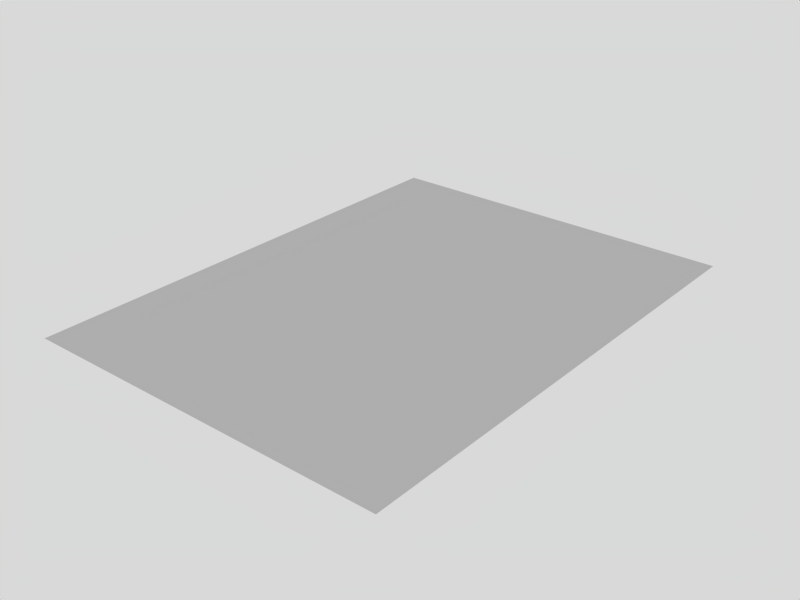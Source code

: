 # Source: Book_Left.blend  (saved by Blender 2.62.0; exported with 4.5.12 LTS)
import bpy
from mathutils import Matrix  # noqa: F401  (used for matrix-valued properties, if any)

bpy.ops.wm.read_factory_settings(use_empty=True)
scene = bpy.context.scene
scene.name = 'Scene'

# ---- collections
col_collection_1 = bpy.data.collections.new('Collection 1'); scene.collection.children.link(col_collection_1)

# ---- materials (node trees are filled in below, after node groups)
mat_material = bpy.data.materials.new('Material')
mat_material.alpha_threshold = 0.0
mat_material.roughness = 0.5
mat_material.line_color = (0.0, 0.0, 0.0, 1.0)

# ---- material node trees

# ---- world
world_world = bpy.data.worlds.new('World'); scene.world = world_world
world_world.color = (0.85, 0.85, 0.85)
world_world.use_sun_shadow = False
world_world.sun_shadow_jitter_overblur = 0.0
world_world.cycles.sampling_method = 'MANUAL'
world_world.cycles.sample_map_resolution = 256

# ---- meshes
me_plane = bpy.data.meshes.new('Plane')
me_plane.from_pydata([(-0.24, 0.0, 0.0), (-0.24, 0.32, 0.0), (0.08001, 2.235e-08, 0.0), (-0.24, -0.32, 0.0), (0.08001, 0.32, 0.0), (0.08001, -0.32, 0.0), (-0.24, 0.16, 0.0), (-0.08001, 7.451e-09, 0.0), (0.24, 2.235e-08, 0.0), (-0.24, -0.16, 0.0), (0.24, 0.32, 0.0), (-0.08001, 0.32, 0.0), (0.08001, 0.16, 0.0), (0.24, -0.32, 0.0), (-0.08001, -0.32, 0.0), (0.08001, -0.16, 0.0), (0.24, -0.16, 0.0), (0.24, 0.16, 0.0), (-0.08001, 0.16, 0.0), (-0.08001, -0.16, 0.0)], [], [(18, 11, 4), (19, 7, 2), (5, 15, 16), (15, 2, 8), (2, 12, 17), (12, 4, 10), (7, 18, 12), (0, 6, 18), (6, 1, 11), (14, 19, 15), (3, 9, 19), (9, 0, 7), (12, 18, 4), (15, 19, 2), (13, 5, 16), (16, 15, 8), (8, 2, 17), (17, 12, 10), (2, 7, 12), (7, 0, 18), (18, 6, 11), (5, 14, 15), (14, 3, 19), (19, 9, 7)])
_uv = me_plane.uv_layers.new(name='UVMap')
_uv.uv.foreach_set('vector', [0.8832, 0.7343, 0.898, 0.7343, 0.898, 0.754, 0.8536, 0.7343, 0.8684, 0.7343, 0.8684, 0.754, 0.8388, 0.754, 0.8536, 0.754, 0.8536, 0.7737, 0.8536, 0.754, 0.8684, 0.754, 0.8684, 0.7737, 0.8684, 0.754, 0.8832, 0.754, 0.8832, 0.7737, 0.8832, 0.754, 0.898, 0.754, 0.898, 0.7737, 0.8684, 0.7343, 0.8832, 0.7343, 0.8832, 0.754, 0.8684, 0.7145, 0.8832, 0.7145, 0.8832, 0.7343, 0.8832, 0.7145, 0.898, 0.7145, 0.898, 0.7343, 0.8388, 0.7343, 0.8536, 0.7343, 0.8536, 0.754, 0.8388, 0.7145, 0.8536, 0.7145, 0.8536, 0.7343, 0.8536, 0.7145, 0.8684, 0.7145, 0.8684, 0.7343, 0.8832, 0.754, 0.8832, 0.7343, 0.898, 0.754, 0.8536, 0.754, 0.8536, 0.7343, 0.8684, 0.754, 0.8388, 0.7737, 0.8388, 0.754, 0.8536, 0.7737, 0.8536, 0.7737, 0.8536, 0.754, 0.8684, 0.7737, 0.8684, 0.7737, 0.8684, 0.754, 0.8832, 0.7737, 0.8832, 0.7737, 0.8832, 0.754, 0.898, 0.7737, 0.8684, 0.754, 0.8684, 0.7343, 0.8832, 0.754, 0.8684, 0.7343, 0.8684, 0.7145, 0.8832, 0.7343, 0.8832, 0.7343, 0.8832, 0.7145, 0.898, 0.7343, 0.8388, 0.754, 0.8388, 0.7343, 0.8536, 0.754, 0.8388, 0.7343, 0.8388, 0.7145, 0.8536, 0.7343, 0.8536, 0.7343, 0.8536, 0.7145, 0.8684, 0.7343])
me_plane.materials.append(mat_material)
me_plane.use_remesh_preserve_volume = False
me_plane.use_remesh_preserve_attributes = False
me_plane.use_mirror_vertex_groups = False
me_plane.update()

# ---- objects
ob_background_paper = bpy.data.objects.new('Background_Paper', me_plane)

# ---- transforms, parenting, visibility, modifiers, constraints
ob_background_paper.location = (0.0, 0.0, 2e-07)
ob_background_paper.lineart.crease_threshold = 0.0

# ---- collection membership
col_collection_1.objects.link(ob_background_paper)

# ---- scene / render settings (as saved in the file)
scene.frame_start = 1; scene.frame_end = 74; scene.frame_set(76)
scene.render.engine = 'BLENDER_EEVEE_NEXT'
scene.render.image_settings.file_format = 'JPEG'
scene.render.image_settings.color_mode = 'RGB'
scene.render.image_settings.compression = 90
scene.render.resolution_x = 800
scene.render.resolution_y = 600
scene.render.pixel_aspect_x = 100.0
scene.render.pixel_aspect_y = 100.0
scene.render.fps = 25
scene.render.dither_intensity = 0.0
scene.render.use_compositing = False
scene.render.use_sequencer = False
scene.render.bake_margin = 2
scene.render.bake_bias = 0.0
scene.render.use_stamp_time = False
scene.render.use_stamp_date = False
scene.render.use_stamp_frame = False
scene.render.use_stamp_camera = False
scene.render.use_stamp_scene = False
scene.render.use_stamp_filename = False
scene.render.use_stamp_render_time = False
scene.render.stamp_font_size = 0
scene.cycles.use_denoising = False
scene.cycles.samples = 10
scene.cycles.sampling_pattern = 'TABULATED_SOBOL'
scene.cycles.light_sampling_threshold = 0.0
scene.cycles.use_adaptive_sampling = False
scene.cycles.use_light_tree = False
scene.cycles.blur_glossy = 0.0
scene.cycles.volume_bounces = 1
scene.cycles.pixel_filter_type = 'GAUSSIAN'
scene.cycles.sample_clamp_indirect = 0.0
scene.view_settings.view_transform = 'Raw'
bpy.context.view_layer.update()

# ---- added for rendering (the .blend has no active camera): camera
cam_auto = bpy.data.cameras.new('AutoCamera')
cam_auto.lens = 50.0
cam_auto.sensor_width = 36.0
cam_auto.clip_end = 1000.0
ob_auto_camera = bpy.data.objects.new('AutoCamera', cam_auto)
scene.collection.objects.link(ob_auto_camera)
ob_auto_camera.location = (0.740279, -0.888335, 0.592224)
ob_auto_camera.rotation_euler = (1.09748, -7.21219e-08, 0.694738)
scene.camera = ob_auto_camera
bpy.context.view_layer.update()
